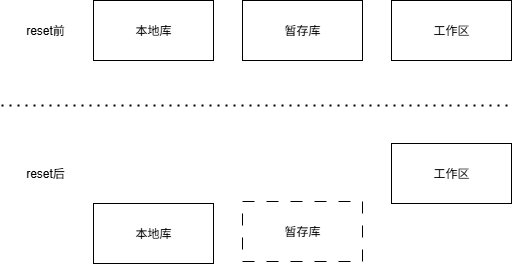

The diagram above was exported from draw.io. Its source (the exported page's mxGraphModel, read from the mxfile embedded in the PNG):
<mxGraphModel dx="1213" dy="722" grid="0" gridSize="10" guides="1" tooltips="1" connect="1" arrows="1" fold="1" page="1" pageScale="1" pageWidth="827" pageHeight="1169" math="0" shadow="0">
  <root>
    <mxCell id="0" />
    <mxCell id="1" parent="0" />
    <mxCell id="NLzgBJyxqGo11_dcaLZf-2" value="本地库" style="rounded=0;whiteSpace=wrap;html=1;" parent="1" vertex="1">
      <mxGeometry x="302" y="192" width="120" height="60" as="geometry" />
    </mxCell>
    <mxCell id="NLzgBJyxqGo11_dcaLZf-3" value="暂存库" style="rounded=0;whiteSpace=wrap;html=1;" parent="1" vertex="1">
      <mxGeometry x="451" y="192" width="120" height="60" as="geometry" />
    </mxCell>
    <mxCell id="NLzgBJyxqGo11_dcaLZf-4" value="工作区" style="rounded=0;whiteSpace=wrap;html=1;" parent="1" vertex="1">
      <mxGeometry x="600" y="192" width="120" height="60" as="geometry" />
    </mxCell>
    <mxCell id="NLzgBJyxqGo11_dcaLZf-5" value="本地库" style="rounded=0;whiteSpace=wrap;html=1;" parent="1" vertex="1">
      <mxGeometry x="302" y="395" width="120" height="60" as="geometry" />
    </mxCell>
    <mxCell id="NLzgBJyxqGo11_dcaLZf-6" value="暂存库" style="rounded=0;whiteSpace=wrap;html=1;dashed=1;dashPattern=12 12;" parent="1" vertex="1">
      <mxGeometry x="451" y="393" width="120" height="60" as="geometry" />
    </mxCell>
    <mxCell id="NLzgBJyxqGo11_dcaLZf-7" value="工作区" style="rounded=0;whiteSpace=wrap;html=1;" parent="1" vertex="1">
      <mxGeometry x="600" y="335" width="120" height="60" as="geometry" />
    </mxCell>
    <mxCell id="NLzgBJyxqGo11_dcaLZf-8" value="" style="endArrow=none;dashed=1;html=1;dashPattern=1 3;strokeWidth=2;rounded=0;exitX=1;exitY=0.5;exitDx=0;exitDy=0;entryX=0;entryY=0.5;entryDx=0;entryDy=0;" parent="1" edge="1">
      <mxGeometry width="50" height="50" relative="1" as="geometry">
        <mxPoint x="210" y="297" as="sourcePoint" />
        <mxPoint x="720" y="297" as="targetPoint" />
      </mxGeometry>
    </mxCell>
    <mxCell id="NLzgBJyxqGo11_dcaLZf-11" value="reset前" style="text;html=1;align=center;verticalAlign=middle;whiteSpace=wrap;rounded=0;" parent="1" vertex="1">
      <mxGeometry x="224" y="207" width="60" height="30" as="geometry" />
    </mxCell>
    <mxCell id="NLzgBJyxqGo11_dcaLZf-12" value="reset后" style="text;html=1;align=center;verticalAlign=middle;whiteSpace=wrap;rounded=0;" parent="1" vertex="1">
      <mxGeometry x="224" y="350" width="60" height="30" as="geometry" />
    </mxCell>
  </root>
</mxGraphModel>